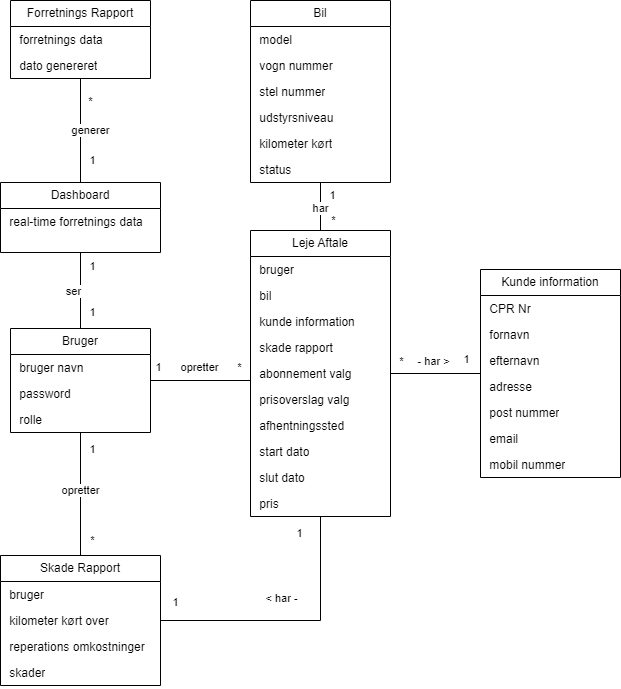

The diagram above was exported from draw.io. Its source (the exported page's mxGraphModel, read from the mxfile embedded in the PNG):
<mxGraphModel dx="1053" dy="488" grid="1" gridSize="10" guides="1" tooltips="1" connect="1" arrows="1" fold="1" page="1" pageScale="1" pageWidth="827" pageHeight="1169" math="0" shadow="0">
  <root>
    <mxCell id="0" />
    <mxCell id="1" parent="0" />
    <mxCell id="2" value="Bruger" style="swimlane;fontStyle=0;childLayout=stackLayout;horizontal=1;startSize=26;fillColor=none;horizontalStack=0;resizeParent=1;resizeParentMax=0;resizeLast=0;collapsible=1;marginBottom=0;whiteSpace=wrap;html=1;labelBackgroundColor=none;" vertex="1" parent="1">
      <mxGeometry x="60" y="588" width="140" height="104" as="geometry" />
    </mxCell>
    <mxCell id="3" value="&amp;nbsp;bruger navn" style="text;strokeColor=none;fillColor=none;align=left;verticalAlign=top;spacingLeft=4;spacingRight=4;overflow=hidden;rotatable=0;points=[[0,0.5],[1,0.5]];portConstraint=eastwest;whiteSpace=wrap;html=1;labelBackgroundColor=none;" vertex="1" parent="2">
      <mxGeometry y="26" width="140" height="26" as="geometry" />
    </mxCell>
    <mxCell id="4" value="&amp;nbsp;password" style="text;strokeColor=none;fillColor=none;align=left;verticalAlign=top;spacingLeft=4;spacingRight=4;overflow=hidden;rotatable=0;points=[[0,0.5],[1,0.5]];portConstraint=eastwest;whiteSpace=wrap;html=1;labelBackgroundColor=none;" vertex="1" parent="2">
      <mxGeometry y="52" width="140" height="26" as="geometry" />
    </mxCell>
    <mxCell id="5" value="&amp;nbsp;rolle" style="text;strokeColor=none;fillColor=none;align=left;verticalAlign=top;spacingLeft=4;spacingRight=4;overflow=hidden;rotatable=0;points=[[0,0.5],[1,0.5]];portConstraint=eastwest;whiteSpace=wrap;html=1;labelBackgroundColor=none;" vertex="1" parent="2">
      <mxGeometry y="78" width="140" height="26" as="geometry" />
    </mxCell>
    <object label="Bil" id="6">
      <mxCell style="swimlane;fontStyle=0;childLayout=stackLayout;horizontal=1;startSize=26;fillColor=none;horizontalStack=0;resizeParent=1;resizeParentMax=0;resizeLast=0;collapsible=1;marginBottom=0;whiteSpace=wrap;html=1;" vertex="1" parent="1">
        <mxGeometry x="300" y="260" width="140" height="182" as="geometry" />
      </mxCell>
    </object>
    <mxCell id="7" value="&amp;nbsp;model" style="text;strokeColor=none;fillColor=none;align=left;verticalAlign=top;spacingLeft=4;spacingRight=4;overflow=hidden;rotatable=0;points=[[0,0.5],[1,0.5]];portConstraint=eastwest;whiteSpace=wrap;html=1;" vertex="1" parent="6">
      <mxGeometry y="26" width="140" height="26" as="geometry" />
    </mxCell>
    <mxCell id="8" value="&amp;nbsp;vogn nummer" style="text;strokeColor=none;fillColor=none;align=left;verticalAlign=top;spacingLeft=4;spacingRight=4;overflow=hidden;rotatable=0;points=[[0,0.5],[1,0.5]];portConstraint=eastwest;whiteSpace=wrap;html=1;" vertex="1" parent="6">
      <mxGeometry y="52" width="140" height="26" as="geometry" />
    </mxCell>
    <mxCell id="9" value="&amp;nbsp;stel nummer" style="text;strokeColor=none;fillColor=none;align=left;verticalAlign=top;spacingLeft=4;spacingRight=4;overflow=hidden;rotatable=0;points=[[0,0.5],[1,0.5]];portConstraint=eastwest;whiteSpace=wrap;html=1;" vertex="1" parent="6">
      <mxGeometry y="78" width="140" height="26" as="geometry" />
    </mxCell>
    <mxCell id="10" value="&amp;nbsp;udstyrsniveau" style="text;strokeColor=none;fillColor=none;align=left;verticalAlign=top;spacingLeft=4;spacingRight=4;overflow=hidden;rotatable=0;points=[[0,0.5],[1,0.5]];portConstraint=eastwest;whiteSpace=wrap;html=1;" vertex="1" parent="6">
      <mxGeometry y="104" width="140" height="26" as="geometry" />
    </mxCell>
    <mxCell id="11" value="&amp;nbsp;kilometer kørt" style="text;strokeColor=none;fillColor=none;align=left;verticalAlign=top;spacingLeft=4;spacingRight=4;overflow=hidden;rotatable=0;points=[[0,0.5],[1,0.5]];portConstraint=eastwest;whiteSpace=wrap;html=1;" vertex="1" parent="6">
      <mxGeometry y="130" width="140" height="26" as="geometry" />
    </mxCell>
    <mxCell id="12" value="&amp;nbsp;status" style="text;strokeColor=none;fillColor=none;align=left;verticalAlign=top;spacingLeft=4;spacingRight=4;overflow=hidden;rotatable=0;points=[[0,0.5],[1,0.5]];portConstraint=eastwest;whiteSpace=wrap;html=1;" vertex="1" parent="6">
      <mxGeometry y="156" width="140" height="26" as="geometry" />
    </mxCell>
    <object label="Kunde information" id="13">
      <mxCell style="swimlane;fontStyle=0;childLayout=stackLayout;horizontal=1;startSize=26;fillColor=none;horizontalStack=0;resizeParent=1;resizeParentMax=0;resizeLast=0;collapsible=1;marginBottom=0;whiteSpace=wrap;html=1;" vertex="1" parent="1">
        <mxGeometry x="530" y="529" width="140" height="208" as="geometry" />
      </mxCell>
    </object>
    <mxCell id="14" value="&amp;nbsp;CPR Nr" style="text;strokeColor=none;fillColor=none;align=left;verticalAlign=top;spacingLeft=4;spacingRight=4;overflow=hidden;rotatable=0;points=[[0,0.5],[1,0.5]];portConstraint=eastwest;whiteSpace=wrap;html=1;" vertex="1" parent="13">
      <mxGeometry y="26" width="140" height="26" as="geometry" />
    </mxCell>
    <mxCell id="15" value="&amp;nbsp;fornavn" style="text;strokeColor=none;fillColor=none;align=left;verticalAlign=top;spacingLeft=4;spacingRight=4;overflow=hidden;rotatable=0;points=[[0,0.5],[1,0.5]];portConstraint=eastwest;whiteSpace=wrap;html=1;" vertex="1" parent="13">
      <mxGeometry y="52" width="140" height="26" as="geometry" />
    </mxCell>
    <mxCell id="16" value="&amp;nbsp;efternavn" style="text;strokeColor=none;fillColor=none;align=left;verticalAlign=top;spacingLeft=4;spacingRight=4;overflow=hidden;rotatable=0;points=[[0,0.5],[1,0.5]];portConstraint=eastwest;whiteSpace=wrap;html=1;" vertex="1" parent="13">
      <mxGeometry y="78" width="140" height="26" as="geometry" />
    </mxCell>
    <mxCell id="17" value="&amp;nbsp;adresse" style="text;strokeColor=none;fillColor=none;align=left;verticalAlign=top;spacingLeft=4;spacingRight=4;overflow=hidden;rotatable=0;points=[[0,0.5],[1,0.5]];portConstraint=eastwest;whiteSpace=wrap;html=1;" vertex="1" parent="13">
      <mxGeometry y="104" width="140" height="26" as="geometry" />
    </mxCell>
    <mxCell id="18" value="&amp;nbsp;post nummer" style="text;strokeColor=none;fillColor=none;align=left;verticalAlign=top;spacingLeft=4;spacingRight=4;overflow=hidden;rotatable=0;points=[[0,0.5],[1,0.5]];portConstraint=eastwest;whiteSpace=wrap;html=1;" vertex="1" parent="13">
      <mxGeometry y="130" width="140" height="26" as="geometry" />
    </mxCell>
    <mxCell id="19" value="&amp;nbsp;email" style="text;strokeColor=none;fillColor=none;align=left;verticalAlign=top;spacingLeft=4;spacingRight=4;overflow=hidden;rotatable=0;points=[[0,0.5],[1,0.5]];portConstraint=eastwest;whiteSpace=wrap;html=1;" vertex="1" parent="13">
      <mxGeometry y="156" width="140" height="26" as="geometry" />
    </mxCell>
    <mxCell id="20" value="&amp;nbsp;mobil nummer" style="text;strokeColor=none;fillColor=none;align=left;verticalAlign=top;spacingLeft=4;spacingRight=4;overflow=hidden;rotatable=0;points=[[0,0.5],[1,0.5]];portConstraint=eastwest;whiteSpace=wrap;html=1;" vertex="1" parent="13">
      <mxGeometry y="182" width="140" height="26" as="geometry" />
    </mxCell>
    <object label="Leje Aftale" id="21">
      <mxCell style="swimlane;fontStyle=0;childLayout=stackLayout;horizontal=1;startSize=26;fillColor=none;horizontalStack=0;resizeParent=1;resizeParentMax=0;resizeLast=0;collapsible=1;marginBottom=0;whiteSpace=wrap;html=1;" vertex="1" parent="1">
        <mxGeometry x="300" y="490" width="140" height="286" as="geometry" />
      </mxCell>
    </object>
    <mxCell id="22" value="&amp;nbsp;bruger" style="text;strokeColor=none;fillColor=none;align=left;verticalAlign=top;spacingLeft=4;spacingRight=4;overflow=hidden;rotatable=0;points=[[0,0.5],[1,0.5]];portConstraint=eastwest;whiteSpace=wrap;html=1;" vertex="1" parent="21">
      <mxGeometry y="26" width="140" height="26" as="geometry" />
    </mxCell>
    <mxCell id="23" value="&amp;nbsp;bil" style="text;strokeColor=none;fillColor=none;align=left;verticalAlign=top;spacingLeft=4;spacingRight=4;overflow=hidden;rotatable=0;points=[[0,0.5],[1,0.5]];portConstraint=eastwest;whiteSpace=wrap;html=1;" vertex="1" parent="21">
      <mxGeometry y="52" width="140" height="26" as="geometry" />
    </mxCell>
    <mxCell id="24" value="&amp;nbsp;kunde information" style="text;strokeColor=none;fillColor=none;align=left;verticalAlign=top;spacingLeft=4;spacingRight=4;overflow=hidden;rotatable=0;points=[[0,0.5],[1,0.5]];portConstraint=eastwest;whiteSpace=wrap;html=1;" vertex="1" parent="21">
      <mxGeometry y="78" width="140" height="26" as="geometry" />
    </mxCell>
    <mxCell id="25" value="&amp;nbsp;skade rapport" style="text;strokeColor=none;fillColor=none;align=left;verticalAlign=top;spacingLeft=4;spacingRight=4;overflow=hidden;rotatable=0;points=[[0,0.5],[1,0.5]];portConstraint=eastwest;whiteSpace=wrap;html=1;" vertex="1" parent="21">
      <mxGeometry y="104" width="140" height="26" as="geometry" />
    </mxCell>
    <mxCell id="26" value="&amp;nbsp;abonnement valg" style="text;strokeColor=none;fillColor=none;align=left;verticalAlign=top;spacingLeft=4;spacingRight=4;overflow=hidden;rotatable=0;points=[[0,0.5],[1,0.5]];portConstraint=eastwest;whiteSpace=wrap;html=1;" vertex="1" parent="21">
      <mxGeometry y="130" width="140" height="26" as="geometry" />
    </mxCell>
    <mxCell id="27" value="&amp;nbsp;prisoverslag valg" style="text;strokeColor=none;fillColor=none;align=left;verticalAlign=top;spacingLeft=4;spacingRight=4;overflow=hidden;rotatable=0;points=[[0,0.5],[1,0.5]];portConstraint=eastwest;whiteSpace=wrap;html=1;" vertex="1" parent="21">
      <mxGeometry y="156" width="140" height="26" as="geometry" />
    </mxCell>
    <mxCell id="28" value="&amp;nbsp;afhentningssted" style="text;strokeColor=none;fillColor=none;align=left;verticalAlign=top;spacingLeft=4;spacingRight=4;overflow=hidden;rotatable=0;points=[[0,0.5],[1,0.5]];portConstraint=eastwest;whiteSpace=wrap;html=1;" vertex="1" parent="21">
      <mxGeometry y="182" width="140" height="26" as="geometry" />
    </mxCell>
    <mxCell id="29" value="&amp;nbsp;start dato" style="text;strokeColor=none;fillColor=none;align=left;verticalAlign=top;spacingLeft=4;spacingRight=4;overflow=hidden;rotatable=0;points=[[0,0.5],[1,0.5]];portConstraint=eastwest;whiteSpace=wrap;html=1;" vertex="1" parent="21">
      <mxGeometry y="208" width="140" height="26" as="geometry" />
    </mxCell>
    <mxCell id="30" value="&amp;nbsp;slut dato" style="text;strokeColor=none;fillColor=none;align=left;verticalAlign=top;spacingLeft=4;spacingRight=4;overflow=hidden;rotatable=0;points=[[0,0.5],[1,0.5]];portConstraint=eastwest;whiteSpace=wrap;html=1;" vertex="1" parent="21">
      <mxGeometry y="234" width="140" height="26" as="geometry" />
    </mxCell>
    <mxCell id="31" value="&amp;nbsp;pris" style="text;strokeColor=none;fillColor=none;align=left;verticalAlign=top;spacingLeft=4;spacingRight=4;overflow=hidden;rotatable=0;points=[[0,0.5],[1,0.5]];portConstraint=eastwest;whiteSpace=wrap;html=1;" vertex="1" parent="21">
      <mxGeometry y="260" width="140" height="26" as="geometry" />
    </mxCell>
    <object label="Skade Rapport" id="32">
      <mxCell style="swimlane;fontStyle=0;childLayout=stackLayout;horizontal=1;startSize=26;fillColor=none;horizontalStack=0;resizeParent=1;resizeParentMax=0;resizeLast=0;collapsible=1;marginBottom=0;whiteSpace=wrap;html=1;" vertex="1" parent="1">
        <mxGeometry x="50" y="815" width="160" height="130" as="geometry" />
      </mxCell>
    </object>
    <mxCell id="33" value="&amp;nbsp;bruger" style="text;strokeColor=none;fillColor=none;align=left;verticalAlign=top;spacingLeft=4;spacingRight=4;overflow=hidden;rotatable=0;points=[[0,0.5],[1,0.5]];portConstraint=eastwest;whiteSpace=wrap;html=1;" vertex="1" parent="32">
      <mxGeometry y="26" width="160" height="26" as="geometry" />
    </mxCell>
    <mxCell id="34" value="&amp;nbsp;kilometer kørt over" style="text;strokeColor=none;fillColor=none;align=left;verticalAlign=top;spacingLeft=4;spacingRight=4;overflow=hidden;rotatable=0;points=[[0,0.5],[1,0.5]];portConstraint=eastwest;whiteSpace=wrap;html=1;" vertex="1" parent="32">
      <mxGeometry y="52" width="160" height="26" as="geometry" />
    </mxCell>
    <mxCell id="35" value="&amp;nbsp;reperations omkostninger" style="text;strokeColor=none;fillColor=none;align=left;verticalAlign=top;spacingLeft=4;spacingRight=4;overflow=hidden;rotatable=0;points=[[0,0.5],[1,0.5]];portConstraint=eastwest;whiteSpace=wrap;html=1;" vertex="1" parent="32">
      <mxGeometry y="78" width="160" height="26" as="geometry" />
    </mxCell>
    <mxCell id="36" value="&amp;nbsp;skader" style="text;strokeColor=none;fillColor=none;align=left;verticalAlign=top;spacingLeft=4;spacingRight=4;overflow=hidden;rotatable=0;points=[[0,0.5],[1,0.5]];portConstraint=eastwest;whiteSpace=wrap;html=1;" vertex="1" parent="32">
      <mxGeometry y="104" width="160" height="26" as="geometry" />
    </mxCell>
    <object label="Forretnings Rapport" id="44">
      <mxCell style="swimlane;fontStyle=0;childLayout=stackLayout;horizontal=1;startSize=26;fillColor=none;horizontalStack=0;resizeParent=1;resizeParentMax=0;resizeLast=0;collapsible=1;marginBottom=0;whiteSpace=wrap;html=1;" vertex="1" parent="1">
        <mxGeometry x="60" y="260" width="140" height="78" as="geometry" />
      </mxCell>
    </object>
    <mxCell id="45" value="&amp;nbsp;forretnings data" style="text;strokeColor=none;fillColor=none;align=left;verticalAlign=top;spacingLeft=4;spacingRight=4;overflow=hidden;rotatable=0;points=[[0,0.5],[1,0.5]];portConstraint=eastwest;whiteSpace=wrap;html=1;" vertex="1" parent="44">
      <mxGeometry y="26" width="140" height="26" as="geometry" />
    </mxCell>
    <mxCell id="46" value="&amp;nbsp;dato genereret" style="text;strokeColor=none;fillColor=none;align=left;verticalAlign=top;spacingLeft=4;spacingRight=4;overflow=hidden;rotatable=0;points=[[0,0.5],[1,0.5]];portConstraint=eastwest;whiteSpace=wrap;html=1;" vertex="1" parent="44">
      <mxGeometry y="52" width="140" height="26" as="geometry" />
    </mxCell>
    <object label="Dashboard" id="52">
      <mxCell style="swimlane;fontStyle=0;childLayout=stackLayout;horizontal=1;startSize=26;fillColor=none;horizontalStack=0;resizeParent=1;resizeParentMax=0;resizeLast=0;collapsible=1;marginBottom=0;whiteSpace=wrap;html=1;" vertex="1" parent="1">
        <mxGeometry x="50" y="442" width="160" height="70" as="geometry" />
      </mxCell>
    </object>
    <mxCell id="53" value="&amp;nbsp;real-time forretnings data" style="text;strokeColor=none;fillColor=none;align=left;verticalAlign=top;spacingLeft=4;spacingRight=4;overflow=hidden;rotatable=0;points=[[0,0.5],[1,0.5]];portConstraint=eastwest;whiteSpace=wrap;html=1;" vertex="1" parent="52">
      <mxGeometry y="26" width="160" height="44" as="geometry" />
    </mxCell>
    <mxCell id="58" value="" style="endArrow=none;html=1;rounded=0;" edge="1" parent="1" target="2">
      <mxGeometry width="50" height="50" relative="1" as="geometry">
        <mxPoint x="300" y="640" as="sourcePoint" />
        <mxPoint x="190" y="640" as="targetPoint" />
      </mxGeometry>
    </mxCell>
    <mxCell id="59" value="opretter" style="edgeLabel;html=1;align=center;verticalAlign=middle;resizable=0;points=[];" vertex="1" connectable="0" parent="58">
      <mxGeometry x="0.5247" y="-2" relative="1" as="geometry">
        <mxPoint x="24" y="-11" as="offset" />
      </mxGeometry>
    </mxCell>
    <mxCell id="60" value="1" style="edgeLabel;html=1;align=center;verticalAlign=middle;resizable=0;points=[];" vertex="1" connectable="0" parent="58">
      <mxGeometry x="0.6091" y="-1" relative="1" as="geometry">
        <mxPoint x="-12" y="-12" as="offset" />
      </mxGeometry>
    </mxCell>
    <mxCell id="61" value="*" style="edgeLabel;html=1;align=center;verticalAlign=middle;resizable=0;points=[];" vertex="1" connectable="0" parent="58">
      <mxGeometry x="-0.7697" y="-2" relative="1" as="geometry">
        <mxPoint y="-11" as="offset" />
      </mxGeometry>
    </mxCell>
    <mxCell id="62" value="" style="endArrow=none;html=1;rounded=0;" edge="1" parent="1" source="13" target="21">
      <mxGeometry width="50" height="50" relative="1" as="geometry">
        <mxPoint x="470" y="633" as="sourcePoint" />
        <mxPoint x="380" y="633" as="targetPoint" />
      </mxGeometry>
    </mxCell>
    <mxCell id="63" value="- har &amp;gt;" style="edgeLabel;html=1;align=center;verticalAlign=middle;resizable=0;points=[];" vertex="1" connectable="0" parent="62">
      <mxGeometry x="0.5247" y="-2" relative="1" as="geometry">
        <mxPoint x="21" y="-10" as="offset" />
      </mxGeometry>
    </mxCell>
    <mxCell id="64" value="1" style="edgeLabel;html=1;align=center;verticalAlign=middle;resizable=0;points=[];" vertex="1" connectable="0" parent="62">
      <mxGeometry x="0.6091" y="-1" relative="1" as="geometry">
        <mxPoint x="58" y="-13" as="offset" />
      </mxGeometry>
    </mxCell>
    <mxCell id="65" value="*" style="edgeLabel;html=1;align=center;verticalAlign=middle;resizable=0;points=[];" vertex="1" connectable="0" parent="62">
      <mxGeometry x="-0.7697" y="-2" relative="1" as="geometry">
        <mxPoint x="-69" y="-10" as="offset" />
      </mxGeometry>
    </mxCell>
    <mxCell id="66" value="" style="endArrow=none;html=1;rounded=0;" edge="1" parent="1" source="6" target="21">
      <mxGeometry width="50" height="50" relative="1" as="geometry">
        <mxPoint x="440" y="470" as="sourcePoint" />
        <mxPoint x="350" y="470" as="targetPoint" />
      </mxGeometry>
    </mxCell>
    <mxCell id="67" value="har" style="edgeLabel;html=1;align=center;verticalAlign=middle;resizable=0;points=[];" vertex="1" connectable="0" parent="66">
      <mxGeometry x="0.5247" y="-2" relative="1" as="geometry">
        <mxPoint x="2" y="-11" as="offset" />
      </mxGeometry>
    </mxCell>
    <mxCell id="68" value="1" style="edgeLabel;html=1;align=center;verticalAlign=middle;resizable=0;points=[];" vertex="1" connectable="0" parent="66">
      <mxGeometry x="0.6091" y="-1" relative="1" as="geometry">
        <mxPoint x="13" y="-26" as="offset" />
      </mxGeometry>
    </mxCell>
    <mxCell id="69" value="*" style="edgeLabel;html=1;align=center;verticalAlign=middle;resizable=0;points=[];" vertex="1" connectable="0" parent="66">
      <mxGeometry x="-0.7697" y="-2" relative="1" as="geometry">
        <mxPoint x="15" y="32" as="offset" />
      </mxGeometry>
    </mxCell>
    <mxCell id="70" value="" style="endArrow=none;html=1;rounded=0;" edge="1" parent="1" source="21" target="32">
      <mxGeometry width="50" height="50" relative="1" as="geometry">
        <mxPoint x="500" y="760" as="sourcePoint" />
        <mxPoint x="500" y="808" as="targetPoint" />
        <Array as="points">
          <mxPoint x="370" y="880" />
        </Array>
      </mxGeometry>
    </mxCell>
    <mxCell id="71" value="&amp;lt; har -" style="edgeLabel;html=1;align=center;verticalAlign=middle;resizable=0;points=[];" vertex="1" connectable="0" parent="70">
      <mxGeometry x="0.5247" y="-2" relative="1" as="geometry">
        <mxPoint x="58" y="-20" as="offset" />
      </mxGeometry>
    </mxCell>
    <mxCell id="72" value="1" style="edgeLabel;html=1;align=center;verticalAlign=middle;resizable=0;points=[];" vertex="1" connectable="0" parent="70">
      <mxGeometry x="0.6091" y="-1" relative="1" as="geometry">
        <mxPoint x="-37" y="-17" as="offset" />
      </mxGeometry>
    </mxCell>
    <mxCell id="73" value="1" style="edgeLabel;html=1;align=center;verticalAlign=middle;resizable=0;points=[];" vertex="1" connectable="0" parent="70">
      <mxGeometry x="-0.7697" y="-2" relative="1" as="geometry">
        <mxPoint x="-19" y="-13" as="offset" />
      </mxGeometry>
    </mxCell>
    <mxCell id="74" value="" style="endArrow=none;html=1;rounded=0;" edge="1" parent="1">
      <mxGeometry width="50" height="50" relative="1" as="geometry">
        <mxPoint x="130" y="442" as="sourcePoint" />
        <mxPoint x="130" y="338.0000000000001" as="targetPoint" />
      </mxGeometry>
    </mxCell>
    <mxCell id="75" value="generer" style="edgeLabel;html=1;align=center;verticalAlign=middle;resizable=0;points=[];" vertex="1" connectable="0" parent="74">
      <mxGeometry x="0.5247" y="-2" relative="1" as="geometry">
        <mxPoint x="8" y="27" as="offset" />
      </mxGeometry>
    </mxCell>
    <mxCell id="76" value="1" style="edgeLabel;html=1;align=center;verticalAlign=middle;resizable=0;points=[];" vertex="1" connectable="0" parent="74">
      <mxGeometry x="0.6091" y="-1" relative="1" as="geometry">
        <mxPoint x="11" y="61" as="offset" />
      </mxGeometry>
    </mxCell>
    <mxCell id="77" value="*" style="edgeLabel;html=1;align=center;verticalAlign=middle;resizable=0;points=[];" vertex="1" connectable="0" parent="74">
      <mxGeometry x="-0.7697" y="-2" relative="1" as="geometry">
        <mxPoint x="8" y="-70" as="offset" />
      </mxGeometry>
    </mxCell>
    <mxCell id="78" value="" style="endArrow=none;html=1;rounded=0;" edge="1" parent="1" source="2" target="52">
      <mxGeometry width="50" height="50" relative="1" as="geometry">
        <mxPoint x="140" y="452" as="sourcePoint" />
        <mxPoint x="140" y="338" as="targetPoint" />
      </mxGeometry>
    </mxCell>
    <mxCell id="79" value="ser" style="edgeLabel;html=1;align=center;verticalAlign=middle;resizable=0;points=[];" vertex="1" connectable="0" parent="78">
      <mxGeometry x="0.5247" y="-2" relative="1" as="geometry">
        <mxPoint x="-9" y="21" as="offset" />
      </mxGeometry>
    </mxCell>
    <mxCell id="80" value="1" style="edgeLabel;html=1;align=center;verticalAlign=middle;resizable=0;points=[];" vertex="1" connectable="0" parent="78">
      <mxGeometry x="0.6091" y="-1" relative="1" as="geometry">
        <mxPoint x="11" y="-2" as="offset" />
      </mxGeometry>
    </mxCell>
    <mxCell id="81" value="1" style="edgeLabel;html=1;align=center;verticalAlign=middle;resizable=0;points=[];" vertex="1" connectable="0" parent="78">
      <mxGeometry x="-0.7697" y="-2" relative="1" as="geometry">
        <mxPoint x="10" y="-7" as="offset" />
      </mxGeometry>
    </mxCell>
    <mxCell id="82" value="" style="endArrow=none;html=1;rounded=0;" edge="1" parent="1" source="32" target="2">
      <mxGeometry width="50" height="50" relative="1" as="geometry">
        <mxPoint x="120" y="823" as="sourcePoint" />
        <mxPoint x="120" y="700" as="targetPoint" />
      </mxGeometry>
    </mxCell>
    <mxCell id="83" value="opretter" style="edgeLabel;html=1;align=center;verticalAlign=middle;resizable=0;points=[];" vertex="1" connectable="0" parent="82">
      <mxGeometry x="0.5247" y="-2" relative="1" as="geometry">
        <mxPoint x="-2" y="29" as="offset" />
      </mxGeometry>
    </mxCell>
    <mxCell id="84" value="1" style="edgeLabel;html=1;align=center;verticalAlign=middle;resizable=0;points=[];" vertex="1" connectable="0" parent="82">
      <mxGeometry x="0.6091" y="-1" relative="1" as="geometry">
        <mxPoint x="11" y="-7" as="offset" />
      </mxGeometry>
    </mxCell>
    <mxCell id="85" value="*" style="edgeLabel;html=1;align=center;verticalAlign=middle;resizable=0;points=[];" vertex="1" connectable="0" parent="82">
      <mxGeometry x="-0.7697" y="-2" relative="1" as="geometry">
        <mxPoint x="10" y="-1" as="offset" />
      </mxGeometry>
    </mxCell>
  </root>
</mxGraphModel>